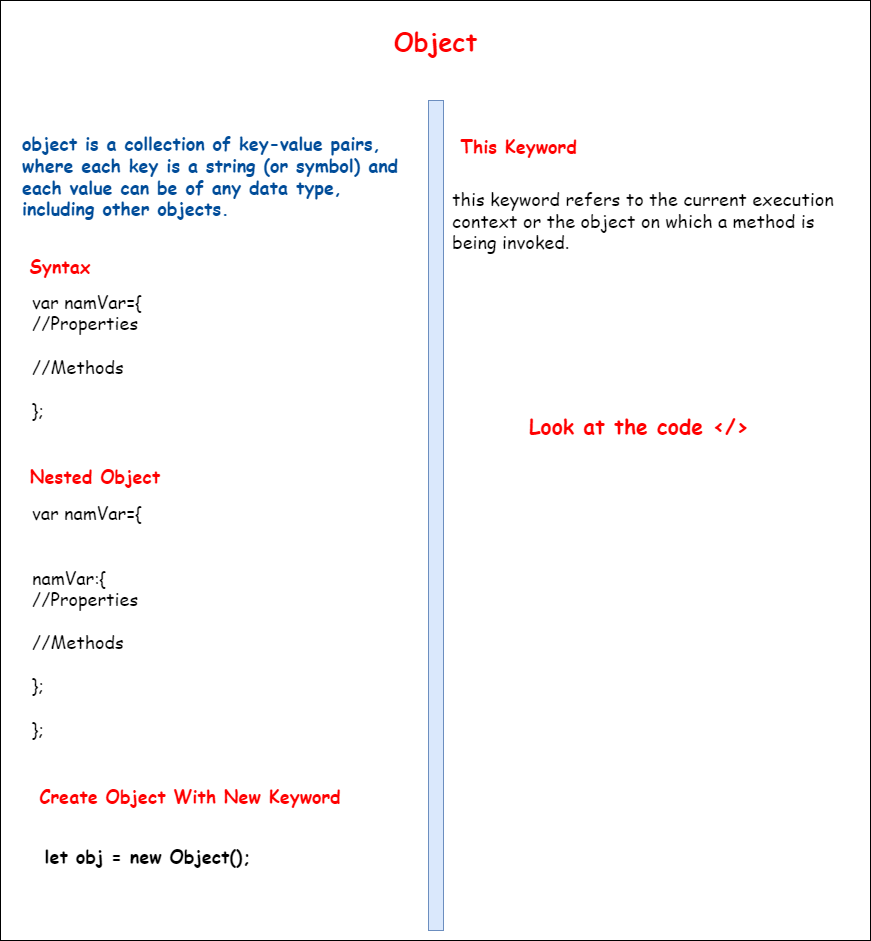

The diagram above was exported from draw.io. Its source (the exported page's mxGraphModel, read from the mxfile embedded in the PNG):
<mxGraphModel dx="1886" dy="1714" grid="1" gridSize="10" guides="1" tooltips="1" connect="1" arrows="1" fold="1" page="1" pageScale="1" pageWidth="850" pageHeight="1100" math="0" shadow="0">
  <root>
    <mxCell id="0" />
    <mxCell id="1" parent="0" />
    <mxCell id="zTpcVZ2nMWGYfrswP6UH-1" value="" style="rounded=0;whiteSpace=wrap;html=1;" parent="1" vertex="1">
      <mxGeometry x="-10" y="-10" width="870" height="940" as="geometry" />
    </mxCell>
    <mxCell id="zTpcVZ2nMWGYfrswP6UH-2" value="" style="rounded=0;whiteSpace=wrap;html=1;fillColor=#dae8fc;strokeColor=#6c8ebf;" parent="1" vertex="1">
      <mxGeometry x="418" y="90" width="15" height="830" as="geometry" />
    </mxCell>
    <mxCell id="zTpcVZ2nMWGYfrswP6UH-3" value="&lt;h4&gt;&lt;font color=&quot;#ff0000&quot; style=&quot;font-size: 25px;&quot; face=&quot;Comic Sans MS&quot;&gt;Object&lt;/font&gt;&lt;br&gt;&lt;/h4&gt;" style="text;html=1;strokeColor=none;fillColor=none;align=center;verticalAlign=middle;whiteSpace=wrap;rounded=0;" parent="1" vertex="1">
      <mxGeometry x="308" y="10" width="235" height="40" as="geometry" />
    </mxCell>
    <mxCell id="afj43YPuGfn0YKp6HY4m-1" value="object is a collection of key-value pairs, where each key is a string (or symbol) and each value can be of any data type, including other objects." style="text;html=1;strokeColor=none;fillColor=none;align=left;verticalAlign=middle;whiteSpace=wrap;rounded=0;fontSize=18;fontStyle=1;fontFamily=Comic Sans MS;fontColor=#004C99;" vertex="1" parent="1">
      <mxGeometry x="10" y="120" width="400" height="90" as="geometry" />
    </mxCell>
    <mxCell id="afj43YPuGfn0YKp6HY4m-2" value="&lt;font style=&quot;font-size: 18px;&quot;&gt;var namVar={&lt;br&gt;//Properties&lt;br&gt;&lt;br&gt;//Methods&lt;br&gt;&lt;br&gt;};&lt;/font&gt;" style="text;html=1;strokeColor=none;fillColor=none;align=left;verticalAlign=middle;whiteSpace=wrap;rounded=0;fontSize=18;fontFamily=Comic Sans MS;fontColor=#000000;" vertex="1" parent="1">
      <mxGeometry x="20" y="270" width="325" height="150" as="geometry" />
    </mxCell>
    <mxCell id="afj43YPuGfn0YKp6HY4m-3" value="&lt;font color=&quot;#ff0000&quot;&gt;&lt;b&gt;Syntax&lt;/b&gt;&lt;/font&gt;" style="text;html=1;strokeColor=none;fillColor=none;align=center;verticalAlign=middle;whiteSpace=wrap;rounded=0;fontSize=18;fontFamily=Comic Sans MS;fontColor=#000000;" vertex="1" parent="1">
      <mxGeometry x="20" y="240" width="60" height="30" as="geometry" />
    </mxCell>
    <mxCell id="afj43YPuGfn0YKp6HY4m-4" value="&lt;b&gt;Nested Object&lt;/b&gt;" style="text;html=1;strokeColor=none;fillColor=none;align=center;verticalAlign=middle;whiteSpace=wrap;rounded=0;fontSize=18;fontFamily=Comic Sans MS;fontColor=#FF0000;" vertex="1" parent="1">
      <mxGeometry x="10" y="450" width="150" height="30" as="geometry" />
    </mxCell>
    <mxCell id="afj43YPuGfn0YKp6HY4m-5" value="&lt;font style=&quot;font-size: 18px;&quot;&gt;var namVar={&lt;br&gt;&lt;br&gt;&lt;br&gt;namVar:{&lt;br style=&quot;border-color: var(--border-color);&quot;&gt;//Properties&lt;br style=&quot;border-color: var(--border-color);&quot;&gt;&lt;br style=&quot;border-color: var(--border-color);&quot;&gt;//Methods&lt;br style=&quot;border-color: var(--border-color);&quot;&gt;&lt;br style=&quot;border-color: var(--border-color);&quot;&gt;};&lt;br&gt;&lt;br&gt;};&lt;/font&gt;" style="text;html=1;strokeColor=none;fillColor=none;align=left;verticalAlign=middle;whiteSpace=wrap;rounded=0;fontSize=18;fontFamily=Comic Sans MS;fontColor=#000000;" vertex="1" parent="1">
      <mxGeometry x="20" y="490" width="325" height="240" as="geometry" />
    </mxCell>
    <mxCell id="afj43YPuGfn0YKp6HY4m-6" value="&lt;b&gt;Create Object With New Keyword&lt;/b&gt;" style="text;html=1;strokeColor=none;fillColor=none;align=center;verticalAlign=middle;whiteSpace=wrap;rounded=0;fontSize=18;fontFamily=Comic Sans MS;fontColor=#FF0000;" vertex="1" parent="1">
      <mxGeometry x="15" y="770" width="330" height="30" as="geometry" />
    </mxCell>
    <mxCell id="afj43YPuGfn0YKp6HY4m-7" value="&lt;span style=&quot;&quot;&gt;&lt;font color=&quot;#000000&quot;&gt;&lt;b&gt;let obj = new Object();&lt;/b&gt;&lt;/font&gt;&lt;/span&gt;" style="text;html=1;strokeColor=none;fillColor=none;align=center;verticalAlign=middle;whiteSpace=wrap;rounded=0;fontSize=18;fontFamily=Comic Sans MS;fontColor=#FF0000;fontStyle=0" vertex="1" parent="1">
      <mxGeometry x="30" y="830" width="215" height="30" as="geometry" />
    </mxCell>
    <mxCell id="afj43YPuGfn0YKp6HY4m-8" value="&lt;b&gt;&lt;font color=&quot;#ff0000&quot;&gt;This Keyword&lt;/font&gt;&lt;/b&gt;" style="text;html=1;strokeColor=none;fillColor=none;align=center;verticalAlign=middle;whiteSpace=wrap;rounded=0;fontSize=18;fontFamily=Comic Sans MS;fontColor=#000000;" vertex="1" parent="1">
      <mxGeometry x="440" y="120" width="137" height="30" as="geometry" />
    </mxCell>
    <mxCell id="afj43YPuGfn0YKp6HY4m-9" value="&lt;font color=&quot;#000000&quot;&gt;this keyword refers to the current execution context or the object on which a method is being invoked.&lt;/font&gt;" style="text;html=1;strokeColor=none;fillColor=none;align=left;verticalAlign=middle;whiteSpace=wrap;rounded=0;fontSize=18;fontFamily=Comic Sans MS;fontColor=#FF0000;" vertex="1" parent="1">
      <mxGeometry x="440" y="160" width="410" height="100" as="geometry" />
    </mxCell>
    <mxCell id="afj43YPuGfn0YKp6HY4m-10" value="&lt;h3 style=&quot;&quot;&gt;&lt;font color=&quot;#ff0000&quot;&gt;Look at the code &amp;lt;/&amp;gt;&lt;/font&gt;&lt;br&gt;&lt;/h3&gt;" style="text;html=1;strokeColor=none;fillColor=none;align=left;verticalAlign=middle;whiteSpace=wrap;rounded=0;fontSize=18;fontFamily=Comic Sans MS;fontColor=#000000;" vertex="1" parent="1">
      <mxGeometry x="516.5" y="380" width="257" height="70" as="geometry" />
    </mxCell>
  </root>
</mxGraphModel>